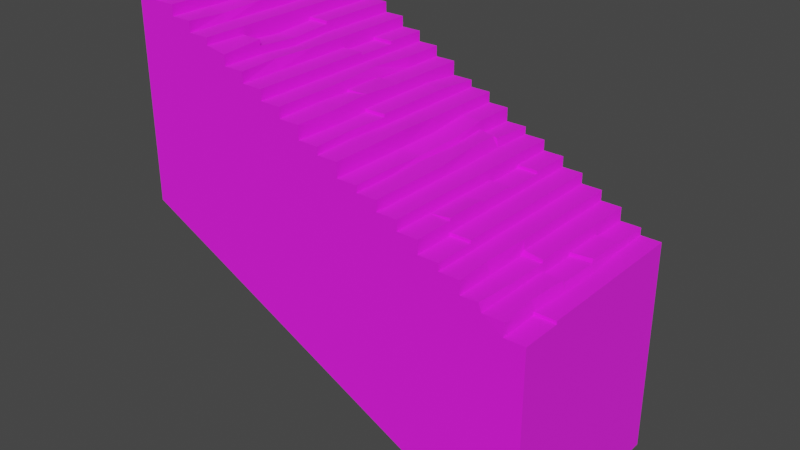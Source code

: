 # Source: Staircase.blend  (saved by Blender 5.1.30; exported with 4.5.12 LTS)
import bpy
from mathutils import Matrix  # noqa: F401  (used for matrix-valued properties, if any)

bpy.ops.wm.read_factory_settings(use_empty=True)
scene = bpy.context.scene
scene.name = 'Scene'

# ---- collections
col_collection = bpy.data.collections.new('Collection'); scene.collection.children.link(col_collection)

# ---- images (referenced by path relative to the original .blend; pixels are not part of the script)
import os
ASSET_DIR = os.environ.get("B2B_ASSET_DIR", "")  # directory of the original .blend (textures are referenced by path, not embedded)
HERE = os.path.dirname(os.path.abspath(__file__))  # packed textures are extracted next to this script under _unpacked/

def load_image(name, relpath, width, height, colorspace="sRGB"):
    """Load a texture the original file referenced (path relative to the .blend, or extracted next to this script)."""
    p = next((c for c in (os.path.join(HERE, relpath), os.path.join(ASSET_DIR, relpath)) if relpath and os.path.exists(c)), "")
    if p:
        img = bpy.data.images.load(p, check_existing=True)
        img.name = name
    else:  # same state as the original file: an image datablock whose file is absent (Cycles renders it pink)
        img = bpy.data.images.new(name, width, height)
        img.source = "FILE"
        img.filepath = "//" + (relpath or name)
    img.colorspace_settings.name = colorspace
    return img
img_brick_wall_3_png_001 = load_image('brick-wall-3.png.001', 'brick-wall-3.png', 1024, 1024, 'sRGB')

# ---- materials (node trees are filled in below, after node groups)
mat_material_001 = bpy.data.materials.new('Material.001')

# ---- material node trees
mat_material_001.use_nodes = True; mat_material_001.node_tree.nodes.clear()
_N = mat_material_001.node_tree.nodes; _L = mat_material_001.node_tree.links
n0 = _N.new('ShaderNodeBsdfPrincipled'); n0.name = 'Principled BSDF'; n0.location = (-200, 100)
n0.inputs[2].default_value = 1.0
n1 = _N.new('ShaderNodeOutputMaterial'); n1.name = 'Material Output'; n1.location = (200, 100)
n2 = _N.new('ShaderNodeTexImage'); n2.name = 'Image Texture'; n2.location = (-490, 80)
n2.image = img_brick_wall_3_png_001
_L.new(n0.outputs[0], n1.inputs[0])
_L.new(n2.outputs[0], n0.inputs[0])
n1.is_active_output = True

# ---- world
world_world = bpy.data.worlds.new('World'); scene.world = world_world
world_world.use_nodes = True; world_world.node_tree.nodes.clear()
_N = world_world.node_tree.nodes; _L = world_world.node_tree.links
n0 = _N.new('ShaderNodeOutputWorld'); n0.name = 'World Output'; n0.location = (300, 300)
n1 = _N.new('ShaderNodeBackground'); n1.name = 'Background'; n1.location = (10, 300)
n1.inputs[0].default_value = (0.05088, 0.05088, 0.05088, 1.0)
_L.new(n1.outputs[0], n0.inputs[0])
n0.is_active_output = True
world_world.color = (0.05088, 0.05088, 0.05088)
world_world.use_sun_shadow = False
world_world.sun_shadow_jitter_overblur = 0.0

# ---- meshes
me_plane = bpy.data.meshes.new('Plane')
me_plane.from_pydata([(4.0, -2.0, 0.0), (4.0, 2.0, 0.0), (-2.086e-07, 2.0, 2.0), (-2.086e-07, -2.0, 2.0), (4.0, 2.0, 0.2), (3.6, 2.0, 0.2), (3.2, 2.0, 0.6), (2.8, 2.0, 0.6), (2.8, 2.0, 0.8), (2.4, 2.0, 0.8), (2.4, 2.0, 1.0), (2.0, 2.0, 1.0), (2.0, 2.0, 1.2), (1.6, 2.0, 1.2), (1.6, 2.0, 1.4), (1.2, 2.0, 1.4), (0.8, 2.0, 1.8), (0.4, 2.0, 1.8), (0.4, 2.0, 2.0), (3.604, -1.992, 0.4), (3.2, -2.0, 0.4), (2.8, -2.0, 0.8), (2.4, -2.0, 0.8), (2.0, -2.0, 1.2), (1.6, -2.0, 1.2), (1.6, -2.0, 1.4), (1.2, -2.0, 1.4), (1.2, -2.0, 1.6), (0.8, -2.0, 1.6), (4.0, -2.0, 0.143), (3.6, 2.0, 0.343), (0.4, -2.0, 2.0), (-4.0, 2.0, 4.0), (-4.0, -2.0, 4.0), (-0.4, 2.0, 2.4), (-0.8, 2.0, 2.4), (-0.8, 2.0, 2.6), (-1.2, 2.0, 2.6), (-1.2, 2.0, 2.8), (-1.6, 2.0, 2.8), (-1.6, 2.0, 3.0), (-2.0, 2.0, 3.0), (-2.0, 2.0, 3.2), (-2.4, 2.0, 3.2), (-2.4, 2.0, 3.4), (-2.8, 2.0, 3.4), (-2.8, 2.0, 3.6), (-3.2, 2.0, 3.6), (-3.2, 2.0, 3.8), (-3.6, 2.0, 3.8), (-3.6, 2.0, 4.0), (-0.4, -2.0, 2.4), (-0.8, -2.0, 2.4), (-0.8, -2.0, 2.6), (-1.2, -2.0, 2.6), (-1.2, -2.0, 2.8), (-1.6, -2.0, 2.8), (-1.6, -2.0, 3.0), (-2.0, -2.0, 3.0), (-2.0, -2.0, 3.2), (-2.4, -2.0, 3.269), (-2.4, -2.0, 3.4), (-2.8, -2.0, 3.4), (-2.8, -2.0, 3.6), (-3.2, -2.0, 3.6), (-3.2, -2.0, 3.8), (-3.6, -2.0, 3.8), (-3.6, -2.0, 4.0), (4.0, -1.2, 0.0), (4.0, -0.4, 0.0), (4.0, 0.4, 0.0), (4.0, 1.2, 0.0), (-2.086e-07, 1.2, 2.0), (-2.086e-07, 0.4, 2.0), (-2.086e-07, -0.4, 2.0), (-0.009683, -1.179, 2.024), (4.0, 1.2, 0.2), (4.0, 0.4, 0.2), (4.0, -0.4, 0.2), (4.0, -1.2, 0.2), (3.6, 1.2, 0.2), (3.661, 0.4, 0.2), (3.654, -0.4, 0.2), (3.6, -1.2, 0.2), (3.6, 1.2, 0.4), (3.6, 0.4588, 0.4), (3.6, -0.4451, 0.4), (3.548, -1.2, 0.4), (3.2, 1.2, 0.4), (3.2, 0.4, 0.4), (3.2, -0.4, 0.4), (3.2, -1.119, 0.4), (3.2, 1.2, 0.6), (3.2, 0.4, 0.6), (3.2, -0.4, 0.6), (2.8, 1.2, 0.6), (2.8, 0.4, 0.6), (2.818, -0.349, 0.6232), (2.8, 1.2, 0.8), (2.8, 0.4, 0.8), (2.814, -0.3638, 0.8138), (2.759, -1.258, 0.7915), (2.4, 1.2, 0.8), (2.4, 0.4, 0.8), (2.4, -0.4, 0.8), (2.4, -1.2, 0.8), (2.4, 1.2, 1.0), (2.4, 0.4, 1.0), (2.4, -0.4, 1.0), (2.4, -1.2, 1.0), (2.0, 1.2, 1.0), (2.0, 0.4, 1.0), (2.0, -0.4, 1.0), (2.0, -1.2, 1.0), (2.0, 1.2, 1.2), (2.0, 0.4, 1.2), (2.0, -0.4, 1.2), (2.0, -1.2, 1.2), (1.6, 1.2, 1.2), (1.6, 0.4, 1.2), (1.6, -0.4, 1.2), (1.6, -1.2, 1.2), (1.6, 1.2, 1.4), (1.6, 0.4, 1.4), (1.6, -0.4, 1.4), (1.6, -1.2, 1.4), (1.186, 1.193, 1.407), (1.2, 0.4, 1.4), (1.2, -0.4, 1.4), (1.2, -1.2, 1.4), (1.12, 1.131, 1.622), (1.166, 0.4195, 1.64), (1.2, -0.4, 1.6), (1.2, -1.2, 1.6), (0.8, 1.2, 1.635), (0.8204, 0.4101, 1.594), (0.8, -0.4, 1.6), (0.8, -1.2, 1.6), (0.8, 1.2, 1.8), (0.7862, 0.4155, 1.699), (0.7539, -0.4125, 1.662), (3.6, -2.0, 0.143), (0.4, 1.2, 1.8), (0.4, 0.4, 1.726), (0.3857, -0.4157, 1.714), (3.2, 2.0, 0.343), (0.4, 1.2, 2.0), (0.4, 0.4, 2.0), (0.418, -0.3641, 2.03), (0.4, -1.2, 2.0), (-4.0, 1.2, 4.0), (-4.0, 0.4, 4.0), (-4.0, -0.4, 4.0), (-4.0, -1.2, 4.0), (-2.086e-07, 1.2, 2.2), (-2.086e-07, 0.4, 2.2), (-2.086e-07, -0.4, 2.2), (-0.4, 1.2, 2.2), (-0.4, 0.4, 2.2), (-0.4, -0.4, 2.2), (-0.4, 1.2, 2.4), (-0.4, 0.4, 2.4), (-0.4, -0.4, 2.445), (-0.4, -1.2, 2.4), (-0.8, 1.2, 2.4), (-0.8, 0.4, 2.4), (-0.8, -0.4, 2.4), (-0.7884, -1.168, 2.43), (-0.8, 1.2, 2.6), (-0.9098, 0.4, 2.6), (-0.8249, -0.4, 2.6), (-0.8, -1.2, 2.6), (-1.2, 1.2, 2.6), (-1.2, 0.4, 2.6), (-1.2, -0.4, 2.6), (-1.2, -1.2, 2.6), (-1.2, 1.2, 2.8), (-1.2, 0.4, 2.8), (-1.2, -0.4, 2.8), (-1.2, -1.2, 2.8), (-1.6, 1.2, 2.8), (-1.6, 0.4, 2.8), (-1.6, -0.4, 2.8), (-1.6, -1.2, 2.8), (-1.6, 1.2, 3.0), (-1.6, 0.4, 3.0), (-1.6, -0.4, 3.0), (-1.661, -1.2, 3.0), (-2.0, 1.2, 3.0), (-2.0, 0.4, 3.0), (-2.0, -0.4, 2.951), (-2.0, -1.2, 3.0), (-2.0, 1.2, 3.2), (-2.0, 0.4, 3.2), (-2.0, -1.2, 3.257), (-2.4, 1.2, 3.2), (-2.4, 0.4, 3.2), (-2.4, -1.2, 3.257), (-2.4, 1.2, 3.4), (-2.4, 0.4, 3.4), (-2.4, -0.4, 3.4), (-2.4, -1.2, 3.4), (-2.8, 1.2, 3.4), (-2.8, 0.4, 3.4), (-2.8, -0.4, 3.4), (-2.8, -1.2, 3.4), (-2.8, 1.2, 3.6), (-2.8, 0.4, 3.6), (-2.8, -0.4, 3.6), (-2.853, -1.2, 3.542), (-3.2, 1.2, 3.6), (-3.2, 0.4, 3.6), (-3.2, -0.4, 3.6), (-3.2, -1.2, 3.6), (-3.2, 1.2, 3.8), (-3.2, 0.4, 3.8), (-3.2, -0.4, 3.8), (-3.2, -1.2, 3.8), (-3.6, 1.2, 3.8), (-3.6, 0.4, 3.8), (-3.6, -0.4, 3.8), (-3.6, -1.2, 3.8), (-3.6, 1.2, 4.0), (-3.6, 0.4, 3.943), (-3.6, -0.4, 3.932), (-3.6, -1.2, 3.933), (-0.8, 0.4, 2.445), (-0.8, -0.4, 2.445), (-0.4, 2.0, 2.133), (-2.486e-07, 2.0, 2.133), (0.8, -2.0, 1.722), (0.4, -2.0, 1.722), (0.8, -1.2, 1.722), (0.4, -1.2, 1.722), (1.2, 2.0, 1.543), (0.8, 2.0, 1.543), (3.147, -2.0, 0.5628), (2.8, -2.0, 0.543), (2.4, -2.0, 0.943), (2.0, -2.0, 0.943), (4.0, -1.2, 0.143), (3.6, -1.2, 0.143), (3.185, -1.23, 0.543), (2.788, -1.229, 0.5344), (2.4, -1.2, 0.943), (2.0, -1.2, 0.943), (-2.335e-07, -2.0, 2.143), (-0.4, -2.0, 2.143), (-0.0288, -1.206, 2.15), (-0.3709, -1.184, 2.145), (3.6, 1.2, 0.343), (3.612, 0.4, 0.343), (3.6, -0.4, 0.343), (3.2, 1.2, 0.343), (3.2, 0.4, 0.343), (3.2, -0.4, 0.343), (3.2, -0.4, 0.543), (2.8, -0.4, 0.543), (2.0, 1.2, 1.143), (2.0, 0.4, 1.143), (1.6, 1.2, 1.143), (1.6, 0.4, 1.143), (1.168, 1.168, 1.585), (0.8, 1.2, 1.543), (-4.0, 1.2, 3.943), (-4.0, 0.4, 3.943), (-2.335e-07, -0.4, 2.143), (-0.4, -0.4, 2.143), (-1.2, 1.2, 2.743), (-1.2, 0.4, 2.743), (-1.6, 1.2, 2.743), (-1.6, 0.4, 2.743), (-2.0, 0.4, 3.143), (-2.0, -0.4, 3.089), (-2.0, -1.2, 3.143), (-2.4, 0.4, 3.143), (-2.4, -0.4, 3.089), (-2.4, -1.2, 3.143), (-3.2, 0.4, 3.657), (-3.2, -0.4, 3.657), (-3.6, 0.4, 3.743), (-3.6, -0.4, 3.743), (-3.6, 1.2, 3.943), (2.0, -0.4, 1.249), (2.0, -1.2, 1.249), (-4.0, -2.0, 0.0), (4.0, -2.0, -4.0), (-4.0, 2.0, 0.0), (4.0, 2.0, -4.0)], [], [(146, 18, 2, 72), (71, 1, 4, 76), (80, 76, 4, 5), (80, 5, 30, 250), (109, 113, 245, 244), (145, 6, 92, 88, 253), (92, 6, 7, 95), (95, 7, 8, 98), (98, 8, 9, 102), (102, 9, 10, 106), (106, 10, 11, 110), (110, 11, 12, 114, 258), (114, 12, 13, 118), (118, 13, 14, 122), (122, 14, 15, 126), (126, 15, 234, 262), (85, 89, 254, 251), (235, 16, 138, 134, 263), (138, 16, 17, 142), (142, 17, 18, 146), (222, 50, 32, 150), (72, 2, 229, 154), (228, 34, 160, 157), (160, 34, 35, 164), (164, 35, 36, 168), (168, 36, 37, 172), (172, 37, 38, 176, 268), (176, 38, 39, 180), (180, 39, 40, 184), (184, 40, 41, 188), (188, 41, 42, 192), (192, 42, 43, 195), (195, 43, 44, 198), (198, 44, 45, 202), (202, 45, 46, 206), (206, 46, 47, 210), (210, 47, 48, 214), (214, 48, 49, 218), (218, 49, 50, 222, 282), (4, 1, 287, 32, 50, 49, 48, 47, 46, 45, 44, 43, 42, 41, 40, 39, 38, 37, 36, 35, 34, 228, 229, 2, 18, 17, 16, 235, 234, 15, 14, 13, 12, 11, 10, 9, 8, 7, 6, 145, 30, 5), (141, 19, 20, 236, 237, 21, 22, 238, 239, 23, 24, 25, 26, 27, 28, 230, 231, 31, 3, 246, 247, 51, 52, 53, 54, 55, 56, 57, 58, 59, 60, 61, 62, 63, 64, 65, 66, 67, 33, 285, 0, 29), (66, 221, 225, 67), (221, 220, 224, 225), (219, 223, 224, 220, 281, 280), (65, 217, 221, 66), (217, 216, 220, 221), (90, 86, 252, 255), (215, 214, 218, 219), (64, 213, 217, 65), (213, 212, 279, 216, 217), (211, 210, 214, 215, 278), (63, 209, 213, 64), (209, 208, 212, 213), (208, 207, 211, 212), (207, 206, 210, 211), (62, 205, 209, 63), (205, 204, 208, 209), (204, 203, 207, 208), (203, 202, 206, 207), (61, 201, 205, 62), (201, 200, 204, 205), (200, 199, 203, 204), (199, 198, 202, 203), (60, 197, 201, 61), (276, 200, 201, 197, 277), (196, 199, 200, 276, 275), (196, 195, 198, 199), (59, 194, 197, 60), (215, 219, 280, 278), (114, 118, 260, 258), (193, 192, 195, 196), (58, 191, 274, 194, 59), (191, 190, 273, 274), (189, 188, 192, 193, 272), (57, 187, 191, 58), (187, 186, 190, 191), (186, 185, 189, 190), (185, 184, 188, 189), (56, 183, 187, 57), (183, 182, 186, 187), (182, 181, 185, 186), (180, 184, 185, 181, 271, 270), (55, 179, 183, 56), (179, 178, 182, 183), (178, 177, 181, 182), (220, 216, 279, 281), (54, 175, 179, 55), (175, 174, 178, 179), (174, 173, 269, 177, 178), (53, 171, 175, 54), (171, 170, 174, 175), (170, 169, 173, 174), (169, 168, 172, 173), (52, 167, 171, 53), (167, 166, 227, 170, 171), (165, 164, 168, 169, 226), (51, 163, 167, 52), (163, 162, 166, 167), (161, 165, 226), (161, 160, 164, 165), (249, 163, 51, 247), (159, 162, 163, 249, 267), (159, 158, 161, 162), (158, 157, 160, 161), (119, 115, 259, 261), (193, 196, 275, 272), (156, 155, 158, 159), (155, 154, 157, 158), (3, 75, 248, 246), (74, 73, 155, 156, 266), (73, 72, 154, 155), (67, 225, 153, 33), (225, 224, 152, 153), (224, 223, 151, 152), (197, 194, 274, 277), (233, 149, 31, 231), (144, 148, 149, 233), (144, 143, 147, 148), (143, 142, 146, 147), (137, 136, 140, 232), (140, 139, 143, 144), (139, 138, 142, 143), (28, 137, 232, 230), (250, 30, 145, 253), (136, 135, 139, 140), (135, 134, 138, 139), (27, 133, 137, 28), (133, 132, 136, 137), (132, 131, 135, 136), (131, 130, 134, 135), (26, 129, 133, 27), (129, 128, 132, 133), (128, 127, 131, 132), (127, 126, 262, 130, 131), (25, 125, 129, 26), (125, 124, 128, 129), (124, 123, 127, 128), (123, 122, 126, 127), (24, 121, 125, 25), (120, 119, 123, 124), (118, 122, 123, 119, 261, 260), (23, 117, 121, 24), (116, 120, 283), (116, 115, 119, 120), (94, 97, 257, 256), (113, 117, 23, 239, 245), (113, 112, 116, 283, 284, 117), (112, 111, 259, 115, 116), (222, 150, 264, 282), (109, 108, 112, 113), (108, 107, 111, 112), (107, 106, 110, 111), (105, 104, 108, 109, 244), (104, 103, 107, 108), (103, 102, 106, 107), (21, 101, 105, 22), (101, 100, 104, 105), (100, 99, 103, 104), (99, 98, 102, 103), (243, 101, 21, 237), (97, 100, 101, 243, 257), (97, 96, 99, 100), (96, 95, 98, 99), (151, 223, 265), (176, 180, 270, 268), (94, 93, 96, 97), (93, 92, 95, 96), (20, 91, 242, 236), (89, 93, 94, 256, 90, 255, 254), (89, 88, 92, 93), (19, 87, 91, 20), (87, 86, 90, 91), (181, 177, 269, 271), (85, 84, 88, 89), (83, 87, 19, 141, 241), (83, 82, 252, 86, 87), (81, 80, 250, 84, 85, 251), (150, 151, 265, 264), (83, 79, 78, 82), (82, 78, 77, 81), (81, 77, 76, 80), (68, 69, 78, 79, 240), (69, 70, 77, 78), (70, 71, 76, 77), (31, 149, 75, 3), (149, 148, 74, 75), (148, 147, 73, 74), (147, 146, 72, 73), (162, 161, 226, 227), (166, 162, 227), (154, 229, 228, 157), (226, 169, 170, 227), (230, 232, 233, 231), (232, 140, 144, 233), (262, 234, 235, 263), (279, 278, 280, 281), (274, 273, 276, 277), (273, 272, 275, 276), (269, 268, 270, 271), (246, 248, 249, 247), (248, 266, 267, 249), (223, 282, 264, 265), (259, 258, 260, 261), (238, 244, 245, 239), (236, 242, 243, 237), (242, 256, 257, 243), (252, 251, 254, 255), (141, 29, 240, 241), (88, 84, 250, 253), (134, 130, 262, 263), (79, 83, 241, 240), (156, 159, 267, 266), (219, 218, 282, 223), (212, 211, 278, 279), (190, 189, 272, 273), (173, 172, 268, 269), (75, 74, 266, 248), (111, 110, 258, 259), (22, 105, 244, 238), (91, 90, 256, 242), (82, 81, 251, 252), (0, 68, 240, 29), (284, 283, 120, 121), (121, 117, 284), (120, 124, 125, 121), (285, 287, 288, 286), (286, 0, 285), (1, 288, 287), (1, 0, 286, 288), (285, 33, 32, 287)])
_uv = me_plane.uv_layers.new(name='UVMap')
_uv.uv.foreach_set('vector', [0.2658, 0.4685, 0.3322, 0.4685, 0.3322, 0.5017, 0.2658, 0.5017, 0.2658, 0.003401, 0.3322, 0.003401, 0.3322, 0.02001, 0.2658, 0.02001, 0.2658, 0.05323, 0.2658, 0.02001, 0.3322, 0.02001, 0.3322, 0.05323, 0.2658, 0.05323, 0.3322, 0.05323, 0.3322, 0.06984, 0.2658, 0.06511, 0.06644, 0.2193, 0.06644, 0.2526, 0.06644, 0.2526, 0.06644, 0.2193, 0.3322, 0.1031, 0.3322, 0.1197, 0.2658, 0.1197, 0.2658, 0.1031, 0.2658, 0.1031, 0.2658, 0.1197, 0.3322, 0.1197, 0.3322, 0.1529, 0.2658, 0.1529, 0.2658, 0.1529, 0.3322, 0.1529, 0.3322, 0.1695, 0.2658, 0.1695, 0.2658, 0.1695, 0.3322, 0.1695, 0.3322, 0.2027, 0.2658, 0.2027, 0.2658, 0.2027, 0.3322, 0.2027, 0.3322, 0.2193, 0.2658, 0.2193, 0.2658, 0.2193, 0.3322, 0.2193, 0.3322, 0.2526, 0.2658, 0.2526, 0.2658, 0.2526, 0.3322, 0.2526, 0.3322, 0.2692, 0.2658, 0.2692, 0.2658, 0.2644, 0.2658, 0.2692, 0.3322, 0.2692, 0.3322, 0.3024, 0.2658, 0.3024, 0.2658, 0.3024, 0.3322, 0.3024, 0.3322, 0.319, 0.2658, 0.319, 0.2658, 0.319, 0.3322, 0.319, 0.3322, 0.3522, 0.2658, 0.3522, 0.2658, 0.3522, 0.3322, 0.3522, 0.3322, 0.3688, 0.2658, 0.3641, 0.1993, 0.06984, 0.1993, 0.1031, 0.1993, 0.1031, 0.1993, 0.06984, 0.3322, 0.402, 0.3322, 0.4187, 0.2658, 0.4187, 0.2658, 0.402, 0.2658, 0.402, 0.2658, 0.4187, 0.3322, 0.4187, 0.3322, 0.4519, 0.2658, 0.4519, 0.2658, 0.4519, 0.3322, 0.4519, 0.3322, 0.4685, 0.2658, 0.4685, 0.2658, 0.9668, 0.3322, 0.9668, 0.3322, 1.0, 0.2658, 1.0, 0.2658, 0.5017, 0.3322, 0.5017, 0.3322, 0.5183, 0.2658, 0.5127, 0.3322, 0.5515, 0.3322, 0.5681, 0.2658, 0.5681, 0.2658, 0.5515, 0.2658, 0.5681, 0.3322, 0.5681, 0.3322, 0.6014, 0.2658, 0.6014, 0.2658, 0.6014, 0.3322, 0.6014, 0.3322, 0.618, 0.2658, 0.618, 0.2658, 0.618, 0.3322, 0.618, 0.3322, 0.6512, 0.2658, 0.6512, 0.2658, 0.6512, 0.3322, 0.6512, 0.3322, 0.6678, 0.2658, 0.6678, 0.2658, 0.6631, 0.2658, 0.6678, 0.3322, 0.6678, 0.3322, 0.701, 0.2658, 0.701, 0.2658, 0.701, 0.3322, 0.701, 0.3322, 0.7176, 0.2658, 0.7176, 0.2658, 0.7176, 0.3322, 0.7176, 0.3322, 0.7509, 0.2658, 0.7509, 0.2658, 0.7509, 0.3322, 0.7509, 0.3322, 0.7675, 0.2658, 0.7675, 0.2658, 0.7675, 0.3322, 0.7675, 0.3322, 0.8007, 0.2658, 0.8007, 0.2658, 0.8007, 0.3322, 0.8007, 0.3322, 0.8173, 0.2658, 0.8173, 0.2658, 0.8173, 0.3322, 0.8173, 0.3322, 0.8505, 0.2658, 0.8505, 0.2658, 0.8505, 0.3322, 0.8505, 0.3322, 0.8671, 0.2658, 0.8671, 0.2658, 0.8671, 0.3322, 0.8671, 0.3322, 0.9003, 0.2658, 0.9003, 0.2658, 0.9003, 0.3322, 0.9003, 0.3322, 0.917, 0.2658, 0.917, 0.2658, 0.917, 0.3322, 0.917, 0.3322, 0.9502, 0.2658, 0.9502, 0.2658, 0.9502, 0.3322, 0.9502, 0.3322, 0.9668, 0.2658, 0.9668, 0.2658, 0.962, 0.2061, 0.5019, 0.2061, 0.4833, 0.9513, 0.4801, 0.9529, 0.8527, 0.9157, 0.8528, 0.9156, 0.8342, 0.8783, 0.8344, 0.8783, 0.8157, 0.841, 0.8159, 0.8409, 0.7973, 0.8036, 0.7974, 0.8036, 0.7788, 0.7663, 0.779, 0.7662, 0.7603, 0.729, 0.7605, 0.7289, 0.7419, 0.6916, 0.742, 0.6915, 0.7234, 0.6543, 0.7236, 0.6542, 0.7049, 0.6169, 0.7051, 0.6168, 0.6802, 0.5796, 0.6804, 0.5795, 0.668, 0.5422, 0.6682, 0.5422, 0.6495, 0.5049, 0.6497, 0.5048, 0.6258, 0.4675, 0.6259, 0.4675, 0.6126, 0.4302, 0.6128, 0.4301, 0.5941, 0.3929, 0.5943, 0.3928, 0.5757, 0.3555, 0.5758, 0.3554, 0.5572, 0.3182, 0.5573, 0.3181, 0.5387, 0.2808, 0.5389, 0.2807, 0.5149, 0.2435, 0.5151, 0.2434, 0.5018, 0.9189, 0.4358, 0.9195, 0.4598, 0.8819, 0.46, 0.877, 0.4752, 0.8447, 0.4736, 0.8448, 0.4975, 0.8076, 0.4978, 0.8077, 0.5111, 0.7704, 0.5114, 0.7706, 0.5353, 0.7333, 0.5356, 0.7335, 0.5542, 0.6962, 0.5545, 0.6963, 0.5731, 0.6591, 0.5733, 0.6592, 0.5847, 0.6219, 0.585, 0.6221, 0.6109, 0.5848, 0.6111, 0.5849, 0.6244, 0.5476, 0.6247, 0.5478, 0.6486, 0.5106, 0.6489, 0.5107, 0.6675, 0.4734, 0.6678, 0.4736, 0.6864, 0.4363, 0.6867, 0.4364, 0.7053, 0.3992, 0.7055, 0.3993, 0.7242, 0.3621, 0.7309, 0.3622, 0.7431, 0.3249, 0.7433, 0.325, 0.7619, 0.2878, 0.7622, 0.2879, 0.7808, 0.2506, 0.7811, 0.2508, 0.7997, 0.2135, 0.8, 0.2109, 0.4274, 0.9561, 0.4223, 0.9562, 0.4356, 3.332e-07, 0.9502, 0.06644, 0.9502, 0.06644, 0.9668, 3.332e-07, 0.9668, 0.06644, 0.9502, 0.1329, 0.9502, 0.1329, 0.9668, 0.06644, 0.9668, 0.1993, 0.9502, 0.1993, 0.9668, 0.1329, 0.9668, 0.1329, 0.9502, 0.1329, 0.9502, 0.1993, 0.9502, 3.332e-07, 0.917, 0.06644, 0.917, 0.06644, 0.9502, 3.332e-07, 0.9502, 0.06644, 0.917, 0.1329, 0.917, 0.1329, 0.9502, 0.06644, 0.9502, 0.1329, 0.1031, 0.1329, 0.06984, 0.1329, 0.06984, 0.1329, 0.1031, 0.1993, 0.917, 0.2658, 0.917, 0.2658, 0.9502, 0.1993, 0.9502, 3.332e-07, 0.9003, 0.06644, 0.9003, 0.06644, 0.917, 3.332e-07, 0.917, 0.06644, 0.9003, 0.1329, 0.9003, 0.1329, 0.9122, 0.1329, 0.917, 0.06644, 0.917, 0.1993, 0.9003, 0.2658, 0.9003, 0.2658, 0.917, 0.1993, 0.917, 0.1993, 0.9122, 3.332e-07, 0.8671, 0.06644, 0.8671, 0.06644, 0.9003, 3.332e-07, 0.9003, 0.06644, 0.8671, 0.1329, 0.8671, 0.1329, 0.9003, 0.06644, 0.9003, 0.1329, 0.8671, 0.1993, 0.8671, 0.1993, 0.9003, 0.1329, 0.9003, 0.1993, 0.8671, 0.2658, 0.8671, 0.2658, 0.9003, 0.1993, 0.9003, 3.332e-07, 0.8505, 0.06644, 0.8505, 0.06644, 0.8671, 3.332e-07, 0.8671, 0.06644, 0.8505, 0.1329, 0.8505, 0.1329, 0.8671, 0.06644, 0.8671, 0.1329, 0.8505, 0.1993, 0.8505, 0.1993, 0.8671, 0.1329, 0.8671, 0.1993, 0.8505, 0.2658, 0.8505, 0.2658, 0.8671, 0.1993, 0.8671, 3.332e-07, 0.8173, 0.06644, 0.8173, 0.06644, 0.8505, 3.332e-07, 0.8505, 0.06644, 0.8173, 0.1329, 0.8173, 0.1329, 0.8505, 0.06644, 0.8505, 0.1329, 0.8173, 0.1993, 0.8173, 0.1993, 0.8505, 0.1329, 0.8505, 0.1993, 0.8173, 0.2658, 0.8173, 0.2658, 0.8505, 0.1993, 0.8505, 3.332e-07, 0.8007, 0.06644, 0.8007, 0.06644, 0.8173, 3.332e-07, 0.8173, 0.1329, 0.8007, 0.1329, 0.8173, 0.06644, 0.8173, 0.06644, 0.8007, 0.06644, 0.8007, 0.1993, 0.8007, 0.1993, 0.8173, 0.1329, 0.8173, 0.1329, 0.8007, 0.1993, 0.8007, 0.1993, 0.8007, 0.2658, 0.8007, 0.2658, 0.8173, 0.1993, 0.8173, 3.332e-07, 0.7675, 0.06644, 0.7675, 0.06644, 0.8007, 3.332e-07, 0.8007, 0.1993, 0.917, 0.1993, 0.9502, 0.1993, 0.9502, 0.1993, 0.917, 0.2658, 0.2692, 0.2658, 0.3024, 0.2658, 0.3024, 0.2658, 0.2692, 0.1993, 0.7675, 0.2658, 0.7675, 0.2658, 0.8007, 0.1993, 0.8007, 3.332e-07, 0.7509, 0.06644, 0.7509, 0.06644, 0.7627, 0.06644, 0.7675, 3.332e-07, 0.7675, 0.06644, 0.7509, 0.1329, 0.7509, 0.1329, 0.7675, 0.06644, 0.7627, 0.1993, 0.7509, 0.2658, 0.7509, 0.2658, 0.7675, 0.1993, 0.7675, 0.1993, 0.7627, 3.332e-07, 0.7176, 0.06644, 0.7176, 0.06644, 0.7509, 3.332e-07, 0.7509, 0.06644, 0.7176, 0.1329, 0.7176, 0.1329, 0.7509, 0.06644, 0.7509, 0.1329, 0.7176, 0.1993, 0.7176, 0.1993, 0.7509, 0.1329, 0.7509, 0.1993, 0.7176, 0.2658, 0.7176, 0.2658, 0.7509, 0.1993, 0.7509, 3.332e-07, 0.701, 0.06644, 0.701, 0.06644, 0.7176, 3.332e-07, 0.7176, 0.06644, 0.701, 0.1329, 0.701, 0.1329, 0.7176, 0.06644, 0.7176, 0.1329, 0.701, 0.1993, 0.701, 0.1993, 0.7176, 0.1329, 0.7176, 0.2658, 0.701, 0.2658, 0.7176, 0.1993, 0.7176, 0.1993, 0.701, 0.1993, 0.701, 0.2658, 0.701, 3.332e-07, 0.6678, 0.06644, 0.6678, 0.06644, 0.701, 3.332e-07, 0.701, 0.06644, 0.6678, 0.1329, 0.6678, 0.1329, 0.701, 0.06644, 0.701, 0.1329, 0.6678, 0.1993, 0.6678, 0.1993, 0.701, 0.1329, 0.701, 0.1329, 0.9502, 0.1329, 0.917, 0.1329, 0.917, 0.1329, 0.9502, 3.332e-07, 0.6512, 0.06644, 0.6512, 0.06644, 0.6678, 3.332e-07, 0.6678, 0.06644, 0.6512, 0.1329, 0.6512, 0.1329, 0.6678, 0.06644, 0.6678, 0.1329, 0.6512, 0.1993, 0.6512, 0.1993, 0.6631, 0.1993, 0.6678, 0.1329, 0.6678, 3.332e-07, 0.618, 0.06644, 0.618, 0.06644, 0.6512, 3.332e-07, 0.6512, 0.06644, 0.618, 0.1329, 0.618, 0.1329, 0.6512, 0.06644, 0.6512, 0.1329, 0.618, 0.1993, 0.618, 0.1993, 0.6512, 0.1329, 0.6512, 0.1993, 0.618, 0.2658, 0.618, 0.2658, 0.6512, 0.1993, 0.6512, 3.332e-07, 0.6014, 0.06644, 0.6014, 0.06644, 0.618, 3.332e-07, 0.618, 0.06644, 0.6014, 0.1329, 0.6014, 0.1329, 0.6051, 0.1329, 0.618, 0.06644, 0.618, 0.1993, 0.6014, 0.2658, 0.6014, 0.2658, 0.618, 0.1993, 0.618, 0.1993, 0.6051, 3.332e-07, 0.5681, 0.06644, 0.5681, 0.06644, 0.6014, 3.332e-07, 0.6014, 0.06644, 0.5681, 0.1329, 0.5681, 0.1329, 0.6014, 0.06644, 0.6014, 0.1993, 0.5681, 0.1993, 0.6014, 0.1993, 0.6014, 0.1993, 0.5681, 0.2658, 0.5681, 0.2658, 0.6014, 0.1993, 0.6014, 0.06644, 0.5515, 0.06644, 0.5681, 3.332e-07, 0.5681, 3.332e-07, 0.5515, 0.1329, 0.5515, 0.1329, 0.5681, 0.06644, 0.5681, 0.06644, 0.5515, 0.1329, 0.5515, 0.1329, 0.5515, 0.1993, 0.5515, 0.1993, 0.5681, 0.1329, 0.5681, 0.1993, 0.5515, 0.2658, 0.5515, 0.2658, 0.5681, 0.1993, 0.5681, 0.1993, 0.3024, 0.1993, 0.2692, 0.1993, 0.2692, 0.1993, 0.3024, 0.1993, 0.7675, 0.1993, 0.8007, 0.1993, 0.8007, 0.1993, 0.7675, 0.1329, 0.5183, 0.1993, 0.5183, 0.1993, 0.5515, 0.1329, 0.5515, 0.1993, 0.5183, 0.2658, 0.5183, 0.2658, 0.5515, 0.1993, 0.5515, 3.332e-07, 0.5017, 0.06644, 0.5017, 0.06644, 0.5183, 3.332e-07, 0.5183, 0.1329, 0.5017, 0.1993, 0.5017, 0.1993, 0.5183, 0.1329, 0.5183, 0.1329, 0.5136, 0.1993, 0.5017, 0.2658, 0.5017, 0.2658, 0.5183, 0.1993, 0.5183, 3.332e-07, 0.9668, 0.06644, 0.9668, 0.06644, 1.0, 3.332e-07, 1.0, 0.06644, 0.9668, 0.1329, 0.9668, 0.1329, 1.0, 0.06644, 1.0, 0.1329, 0.9668, 0.1993, 0.9668, 0.1993, 1.0, 0.1329, 1.0, 0.06644, 0.8007, 0.06644, 0.7675, 0.06644, 0.7675, 0.06644, 0.8007, 0.06644, 0.4519, 0.06644, 0.4685, 3.332e-07, 0.4685, 3.332e-07, 0.4519, 0.1329, 0.4519, 0.1329, 0.4685, 0.06644, 0.4685, 0.06644, 0.4519, 0.1329, 0.4519, 0.1993, 0.4519, 0.1993, 0.4685, 0.1329, 0.4685, 0.1993, 0.4519, 0.2658, 0.4519, 0.2658, 0.4685, 0.1993, 0.4685, 0.06644, 0.402, 0.1329, 0.402, 0.1329, 0.4187, 0.06644, 0.4187, 0.1329, 0.4187, 0.1993, 0.4187, 0.1993, 0.4519, 0.1329, 0.4519, 0.1993, 0.4187, 0.2658, 0.4187, 0.2658, 0.4519, 0.1993, 0.4519, 3.332e-07, 0.402, 0.06644, 0.402, 0.06644, 0.4187, 3.332e-07, 0.4187, 0.2658, 0.06984, 0.3322, 0.06984, 0.3322, 0.1031, 0.2658, 0.1031, 0.1329, 0.402, 0.1993, 0.402, 0.1993, 0.4187, 0.1329, 0.4122, 0.1993, 0.402, 0.2658, 0.402, 0.2658, 0.4187, 0.1993, 0.4187, 3.332e-07, 0.3688, 0.06644, 0.3688, 0.06644, 0.402, 3.332e-07, 0.402, 0.06644, 0.3688, 0.1329, 0.3688, 0.1329, 0.402, 0.06644, 0.402, 0.1329, 0.3688, 0.1993, 0.3688, 0.1993, 0.402, 0.1329, 0.402, 0.1993, 0.3688, 0.2658, 0.3688, 0.2658, 0.402, 0.1993, 0.402, 3.332e-07, 0.3522, 0.06644, 0.3522, 0.06644, 0.3688, 3.332e-07, 0.3688, 0.06644, 0.3522, 0.1329, 0.3522, 0.1329, 0.3688, 0.06644, 0.3688, 0.1329, 0.3522, 0.1993, 0.3522, 0.1993, 0.3688, 0.1329, 0.3688, 0.1993, 0.3522, 0.2658, 0.3522, 0.2658, 0.3641, 0.2658, 0.3688, 0.1993, 0.3688, 3.332e-07, 0.319, 0.06644, 0.319, 0.06644, 0.3522, 3.332e-07, 0.3522, 0.06644, 0.319, 0.1329, 0.319, 0.1329, 0.3522, 0.06644, 0.3522, 0.1329, 0.319, 0.1993, 0.319, 0.1993, 0.3522, 0.1329, 0.3522, 0.1993, 0.319, 0.2658, 0.319, 0.2658, 0.3522, 0.1993, 0.3522, 3.332e-07, 0.3024, 0.06644, 0.3064, 0.06644, 0.319, 3.332e-07, 0.319, 0.1329, 0.3024, 0.1993, 0.3024, 0.1993, 0.319, 0.1329, 0.319, 0.2658, 0.3024, 0.2658, 0.319, 0.1993, 0.319, 0.1993, 0.3024, 0.1993, 0.3024, 0.2658, 0.3024, 3.332e-07, 0.2692, 0.06644, 0.2692, 0.06644, 0.3024, 3.332e-07, 0.3024, 0.1329, 0.2692, 0.1329, 0.3024, 0.1329, 0.2692, 0.1329, 0.2692, 0.1993, 0.2692, 0.1993, 0.3024, 0.1329, 0.3024, 0.1329, 0.1197, 0.1329, 0.1529, 0.1329, 0.1529, 0.1329, 0.1197, 0.06644, 0.2526, 0.06644, 0.2692, 3.332e-07, 0.2692, 3.332e-07, 0.2526, 0.06644, 0.2526, 0.06644, 0.2526, 0.1329, 0.2526, 0.1329, 0.2692, 0.1329, 0.2692, 0.06644, 0.2692, 0.06644, 0.2692, 0.1329, 0.2526, 0.1993, 0.2526, 0.1993, 0.2644, 0.1993, 0.2692, 0.1329, 0.2692, 0.2658, 0.9668, 0.2658, 1.0, 0.2658, 1.0, 0.2658, 0.9668, 0.06644, 0.2193, 0.1329, 0.2193, 0.1329, 0.2526, 0.06644, 0.2526, 0.1329, 0.2193, 0.1993, 0.2193, 0.1993, 0.2526, 0.1329, 0.2526, 0.1993, 0.2193, 0.2658, 0.2193, 0.2658, 0.2526, 0.1993, 0.2526, 0.06644, 0.2027, 0.1329, 0.2027, 0.1329, 0.2193, 0.06644, 0.2193, 0.06644, 0.2146, 0.1329, 0.2027, 0.1993, 0.2027, 0.1993, 0.2193, 0.1329, 0.2193, 0.1993, 0.2027, 0.2658, 0.2027, 0.2658, 0.2193, 0.1993, 0.2193, 3.332e-07, 0.1695, 0.06644, 0.1695, 0.06644, 0.2027, 3.332e-07, 0.2027, 0.06644, 0.1695, 0.1329, 0.1695, 0.1329, 0.2027, 0.06644, 0.2027, 0.1329, 0.1695, 0.1993, 0.1695, 0.1993, 0.2027, 0.1329, 0.2027, 0.1993, 0.1695, 0.2658, 0.1695, 0.2658, 0.2027, 0.1993, 0.2027, 0.06644, 0.1529, 0.06644, 0.1695, 3.332e-07, 0.1695, 3.332e-07, 0.1529, 0.1329, 0.1529, 0.1329, 0.1695, 0.06644, 0.1695, 0.06644, 0.1529, 0.1329, 0.1529, 0.1329, 0.1529, 0.1993, 0.1529, 0.1993, 0.1695, 0.1329, 0.1695, 0.1993, 0.1529, 0.2658, 0.1529, 0.2658, 0.1695, 0.1993, 0.1695, 0.1993, 1.0, 0.1993, 0.9668, 0.1993, 1.0, 0.2658, 0.6678, 0.2658, 0.701, 0.2658, 0.701, 0.2658, 0.6678, 0.1329, 0.1197, 0.1993, 0.1197, 0.1993, 0.1529, 0.1329, 0.1529, 0.1993, 0.1197, 0.2658, 0.1197, 0.2658, 0.1529, 0.1993, 0.1529, 3.332e-07, 0.1031, 0.06644, 0.1031, 0.06644, 0.1197, 3.332e-07, 0.1197, 0.1993, 0.1031, 0.1993, 0.1197, 0.1329, 0.1197, 0.1329, 0.1149, 0.1329, 0.1031, 0.1329, 0.1031, 0.1993, 0.1031, 0.1993, 0.1031, 0.2658, 0.1031, 0.2658, 0.1197, 0.1993, 0.1197, 3.332e-07, 0.06984, 0.06644, 0.06984, 0.06644, 0.1031, 3.332e-07, 0.1031, 0.06644, 0.06984, 0.1329, 0.06984, 0.1329, 0.1031, 0.06644, 0.1031, 0.1993, 0.701, 0.1993, 0.6678, 0.1993, 0.6678, 0.1993, 0.701, 0.1993, 0.06984, 0.2658, 0.06984, 0.2658, 0.1031, 0.1993, 0.1031, 0.06644, 0.05323, 0.06644, 0.06984, 3.332e-07, 0.06984, 3.332e-07, 0.05323, 0.06644, 0.05323, 0.06644, 0.05323, 0.1329, 0.05323, 0.1329, 0.06511, 0.1329, 0.06984, 0.06644, 0.06984, 0.1993, 0.05323, 0.2658, 0.05323, 0.2658, 0.06511, 0.2658, 0.06984, 0.1993, 0.06984, 0.1993, 0.06511, 0.0, 0.0, 0.0, 0.0, 0.0, 0.0, 0.0, 0.0, 0.06644, 0.05323, 0.06644, 0.02001, 0.1329, 0.02001, 0.1329, 0.05323, 0.1329, 0.05323, 0.1329, 0.02001, 0.1993, 0.02001, 0.1993, 0.05323, 0.1993, 0.05323, 0.1993, 0.02001, 0.2658, 0.02001, 0.2658, 0.05323, 0.06644, 0.003401, 0.1329, 0.003401, 0.1329, 0.02001, 0.06644, 0.02001, 0.06644, 0.01528, 0.1329, 0.003401, 0.1993, 0.003401, 0.1993, 0.02001, 0.1329, 0.02001, 0.1993, 0.003401, 0.2658, 0.003401, 0.2658, 0.02001, 0.1993, 0.02001, 3.332e-07, 0.4685, 0.06644, 0.4685, 0.06644, 0.5017, 3.332e-07, 0.5017, 0.06644, 0.4685, 0.1329, 0.4685, 0.1329, 0.5017, 0.06644, 0.5017, 0.1329, 0.4685, 0.1993, 0.4685, 0.1993, 0.5017, 0.1329, 0.5017, 0.1993, 0.4685, 0.2658, 0.4685, 0.2658, 0.5017, 0.1993, 0.5017, 0.1329, 0.5681, 0.1993, 0.5681, 0.1993, 0.6014, 0.1329, 0.6014, 0.1329, 0.6014, 0.1329, 0.5681, 0.1329, 0.6014, 0.2658, 0.5183, 0.3322, 0.5183, 0.3322, 0.5515, 0.2658, 0.5515, 0.1993, 0.6051, 0.1993, 0.618, 0.1329, 0.618, 0.1329, 0.6014, 3.332e-07, 0.4187, 0.06644, 0.4187, 0.06644, 0.4519, 3.332e-07, 0.4519, 0.06644, 0.4187, 0.1329, 0.4187, 0.1329, 0.4519, 0.06644, 0.4519, 0.2658, 0.3688, 0.3322, 0.3688, 0.3322, 0.402, 0.2658, 0.402, 0.1329, 0.917, 0.1993, 0.917, 0.1993, 0.9502, 0.1329, 0.9502, 0.06644, 0.7675, 0.1329, 0.7675, 0.1329, 0.8007, 0.06644, 0.8007, 0.1329, 0.7675, 0.1993, 0.7675, 0.1993, 0.8007, 0.1329, 0.8007, 0.1993, 0.6678, 0.2658, 0.6678, 0.2658, 0.701, 0.1993, 0.701, 3.332e-07, 0.5183, 0.06644, 0.5183, 0.06644, 0.5515, 3.332e-07, 0.5515, 0.06644, 0.5183, 0.1329, 0.5183, 0.1329, 0.5515, 0.06644, 0.5515, 0.1993, 0.9668, 0.2658, 0.9668, 0.2658, 1.0, 0.1993, 1.0, 0.1993, 0.2692, 0.2658, 0.2692, 0.2658, 0.3024, 0.1993, 0.3024, 3.332e-07, 0.2193, 0.06644, 0.2193, 0.06644, 0.2526, 3.332e-07, 0.2526, 3.332e-07, 0.1197, 0.06644, 0.1197, 0.06644, 0.1529, 3.332e-07, 0.1529, 0.06644, 0.1197, 0.1329, 0.1197, 0.1329, 0.1529, 0.06644, 0.1529, 0.1329, 0.06984, 0.1993, 0.06984, 0.1993, 0.1031, 0.1329, 0.1031, 3.332e-07, 0.05323, 3.332e-07, 0.02001, 0.06644, 0.02001, 0.06644, 0.05323, 0.2658, 0.1031, 0.2658, 0.06984, 0.2658, 0.06984, 0.2658, 0.1031, 0.2658, 0.402, 0.2658, 0.3688, 0.2658, 0.3688, 0.2658, 0.402, 0.06644, 0.02001, 0.06644, 0.05323, 0.06644, 0.05323, 0.06644, 0.02001, 0.1329, 0.5183, 0.1329, 0.5515, 0.1329, 0.5515, 0.1329, 0.5183, 0.1993, 0.9502, 0.2658, 0.9502, 0.2658, 0.9668, 0.1993, 0.962, 0.1329, 0.9003, 0.1993, 0.9003, 0.1993, 0.917, 0.1329, 0.9122, 0.1329, 0.7509, 0.1993, 0.7509, 0.1993, 0.7675, 0.1329, 0.7675, 0.1993, 0.6512, 0.2658, 0.6512, 0.2658, 0.6678, 0.1993, 0.6631, 0.06644, 0.5017, 0.1329, 0.5017, 0.1329, 0.5183, 0.06644, 0.5183, 0.1993, 0.2526, 0.2658, 0.2526, 0.2658, 0.2692, 0.1993, 0.2644, 3.332e-07, 0.2027, 0.06644, 0.2027, 0.06644, 0.2193, 3.332e-07, 0.2193, 0.06644, 0.1031, 0.1329, 0.1031, 0.1329, 0.1197, 0.06644, 0.1197, 0.1329, 0.05323, 0.1993, 0.05323, 0.1993, 0.06984, 0.1329, 0.06511, 3.332e-07, 0.003401, 0.06644, 0.003401, 0.06644, 0.02001, 3.332e-07, 0.02001, 0.06644, 0.2692, 0.1329, 0.2692, 0.1329, 0.3024, 0.06644, 0.3024, 0.06644, 0.3024, 0.06644, 0.2692, 0.06644, 0.2692, 0.1329, 0.3064, 0.1329, 0.319, 0.06644, 0.319, 0.06644, 0.3024, 0.0, 0.0, 0.0, 1.0, 1.0, 1.0, 1.0, 0.0, 0.9535, 0.04967, 0.9561, 0.4223, 0.2109, 0.4274, 0.2061, 0.4833, 0.2044, 0.1107, 0.9513, 0.4801, 0.6972, 0.6972, 0.3028, 0.6972, 0.3028, 0.3028, 0.6972, 0.3028, 0.3205, 0.6795, 0.3205, 0.3205, 0.6795, 0.3205, 0.6795, 0.6795])
me_plane.materials.append(mat_material_001)
me_plane.update()

# ---- objects
ob_plane = bpy.data.objects.new('Plane', me_plane)

# ---- transforms, parenting, visibility, modifiers, constraints
ob_plane.location = (0.0, 0.0, 0.0)

# ---- collection membership
col_collection.objects.link(ob_plane)

# ---- scene / render settings (as saved in the file)
scene.frame_start = 1; scene.frame_end = 250; scene.frame_set(1)
scene.render.engine = 'BLENDER_EEVEE_NEXT'
scene.render.bake_bias = 0.0
scene.render.bake_samples = 0
scene.cycles.sampling_pattern = 'TABULATED_SOBOL'
scene.view_settings.view_transform = 'Filmic'
bpy.context.view_layer.update()

# ---- added for rendering (the .blend has no active camera and no usable light): camera, sun
cam_auto = bpy.data.cameras.new('AutoCamera')
cam_auto.lens = 50.0
cam_auto.sensor_width = 36.0
cam_auto.clip_end = 1000.0
ob_auto_camera = bpy.data.objects.new('AutoCamera', cam_auto)
scene.collection.objects.link(ob_auto_camera)
ob_auto_camera.location = (11.1027, -13.3232, 8.88216)
ob_auto_camera.rotation_euler = (1.09748, -7.21219e-08, 0.694738)
scene.camera = ob_auto_camera
light_auto_sun = bpy.data.lights.new('AutoSun', 'SUN')
light_auto_sun.energy = 3.0
light_auto_sun.angle = 0.0523599
ob_auto_sun = bpy.data.objects.new('AutoSun', light_auto_sun)
scene.collection.objects.link(ob_auto_sun)
ob_auto_sun.rotation_euler = (0.872665, 0.174533, 0.523599)
bpy.context.view_layer.update()
